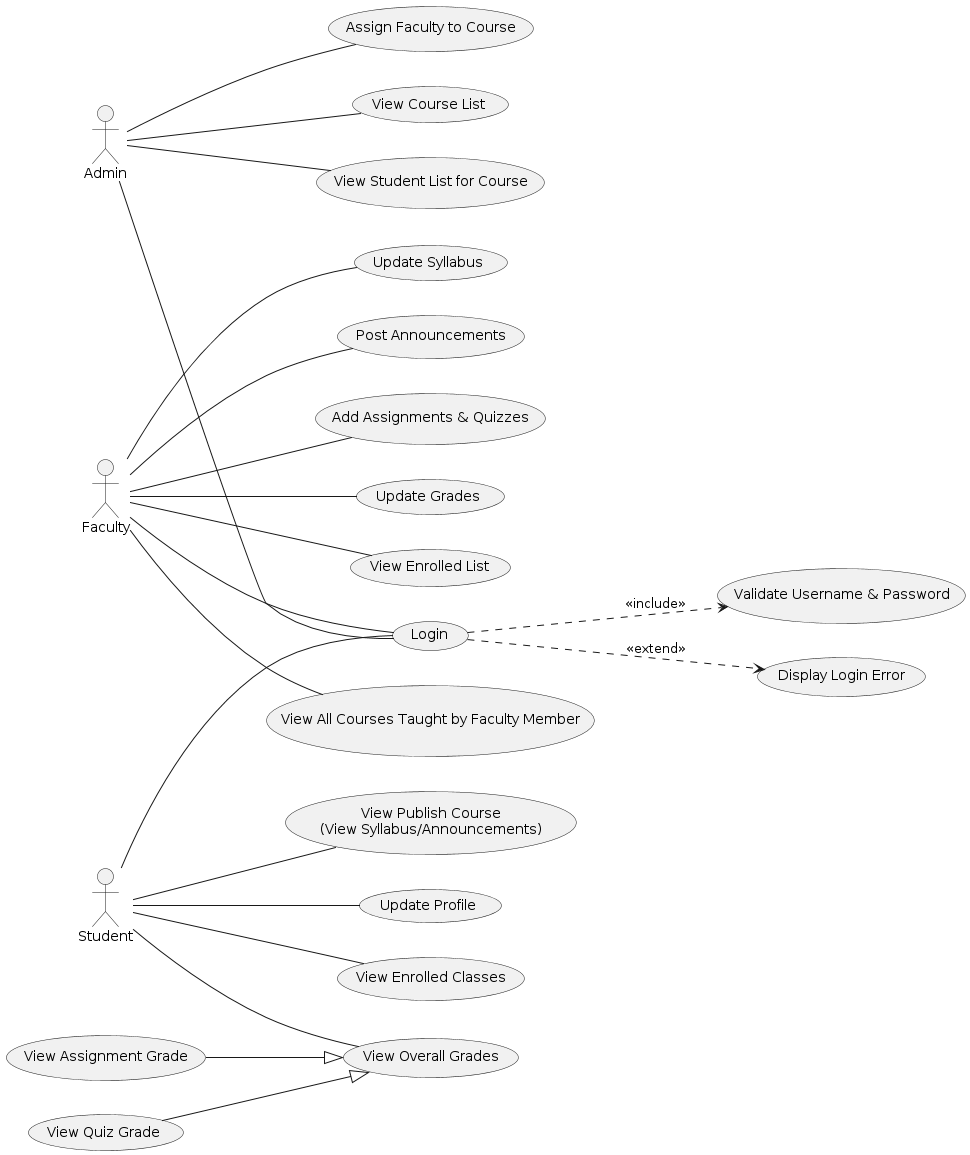

The diagram above was rendered by PlantUML. Its source (embedded in the PNG):
@startuml
left to right direction

actor Admin
actor Faculty
actor Student

usecase "Assign Faculty to Course" as UC1
usecase "View Course List" as UC2
usecase "View Student List for Course" as UC3
usecase "Validate Username & Password" as UC4
usecase "Display Login Error" as UC5
usecase "Login" as UC6
usecase "View Enrolled Classes" as UC7
usecase "View Publish Course\n(View Syllabus/Announcements)" as UC8
usecase "Update Profile" as UC9
usecase "View Overall Grades" as UC10
usecase "View Assignment Grade" as UC11
usecase "View Quiz Grade" as UC12
usecase "View All Courses Taught by Faculty Member" as UC13
usecase "Update Syllabus" as UC14
usecase "Post Announcements" as UC15
usecase "Add Assignments & Quizzes" as UC16
usecase "Update Grades" as UC17
usecase "View Enrolled List" as UC18

Admin -- UC1
Admin -- UC2
Admin -- UC3
Admin -- UC6

UC6 ..> UC4 : <<include>>
UC6 ..> UC5 : <<extend>>

Faculty -- UC6
Faculty -- UC13
Faculty -- UC14
Faculty -- UC15
Faculty -- UC16
Faculty -- UC17
Faculty -- UC18

Student -- UC6
Student -- UC7
Student -- UC8
Student -- UC9
Student -- UC10
UC11 --|> UC10
UC12 --|> UC10
@enduml